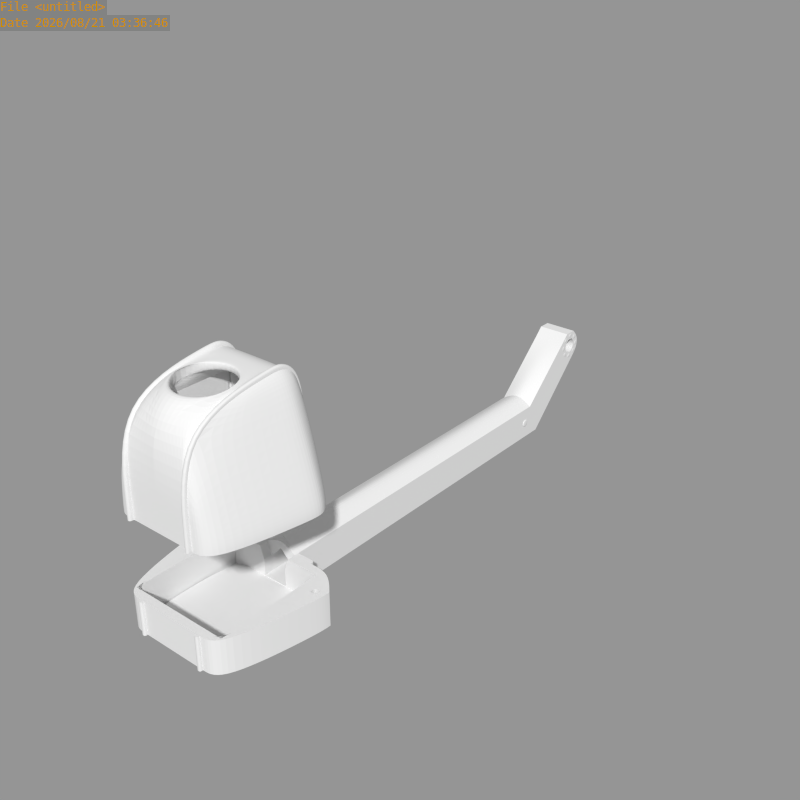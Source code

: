 # Source: CameraStand.blend  (saved by Blender 2.66.1; exported with 4.5.12 LTS)
import bpy
from mathutils import Matrix  # noqa: F401  (used for matrix-valued properties, if any)

bpy.ops.wm.read_factory_settings(use_empty=True)
scene = bpy.context.scene
scene.name = 'Scene'

# ---- collections
col_collection_1 = bpy.data.collections.new('Collection 1'); scene.collection.children.link(col_collection_1)

# ---- meshes
me_mast_long = bpy.data.meshes.new('mast.long')
me_mast_long.from_pydata([(24.0, 30.33, 9.537e-07), (24.0, -20.0, 9.537e-07), (-4.387e-05, 30.33, 0.0), (6.0, -20.0, 0.0), (29.5, -13.5, -3.815e-06), (32.5, -13.5, -3.815e-06), (29.5, -10.5, -3.815e-06), (32.5, -10.5, -3.815e-06), (35.5, -15.0, -3.815e-06), (35.5, -9.0, -3.815e-06), (26.99, 34.33, 9.537e-07), (26.99, -24.0, 9.537e-07), (17.0, 34.33, 9.537e-07), (17.0, -24.0, 9.537e-07), (-4.387e-05, 34.33, 0.0), (8.0, -26.0, 9.537e-07), (24.0, 30.33, -16.0), (24.0, -20.0, -16.0), (-4.349e-05, 30.33, -16.0), (8.0, -20.0, -16.0), (29.5, -13.5, -16.0), (32.5, -13.5, -16.0), (29.5, -10.5, -16.0), (32.5, -10.5, -16.0), (35.5, -15.0, -16.0), (35.5, -9.0, -16.0), (26.99, 34.33, -16.0), (26.99, -24.0, -16.0), (17.0, 34.33, -16.0), (17.0, -24.0, -16.0), (-4.349e-05, 34.33, -16.0), (8.0, -26.0, -16.0), (8.0, -193.9, -16.0), (8.0, -200.5, 9.537e-07), (6.0, -20.0, -10.0), (6.0, -20.0, -2.0), (6.0, -194.7, -10.0), (6.0, -199.2, -2.913), (2.996e-07, -24.0, 0.0), (2.996e-07, -200.5, 0.0), (3.473e-07, -20.0, -2.0), (3.691e-07, -199.2, -2.913), (8.0, -231.5, -30.59), (8.0, -221.1, -41.11), (8.0, -231.6, -45.37), (8.0, -235.9, -41.01), (8.0, -235.9, -34.89), (8.0, -225.4, -30.63), (8.0, -221.1, -34.99), (8.0, -225.5, -45.41), (8.0, -230.0, -34.29), (8.0, -224.8, -39.55), (8.0, -230.1, -41.69), (8.0, -232.2, -39.51), (8.0, -232.2, -36.45), (8.0, -226.9, -34.31), (8.0, -224.8, -36.49), (8.0, -227.0, -41.71), (2.996e-07, -20.0, 0.0), (6.812e-07, -24.0, -16.0), (8.004e-07, -24.0, -21.0), (8.004e-07, -193.9, -21.0), (1.029e-06, -231.5, -30.59), (1.28e-06, -221.1, -41.11), (1.382e-06, -231.6, -45.37), (1.278e-06, -235.9, -41.01), (1.132e-06, -235.9, -34.89), (1.383e-06, -225.5, -45.41), (6.812e-07, -194.7, -16.0), (6.0, -225.4, -30.63), (1.03e-06, -225.4, -30.63), (1.134e-06, -221.1, -34.99), (6.0, -221.1, -34.99), (2.159e-06, -230.0, -34.29), (4.067e-06, -224.8, -39.55), (-2.609e-06, -230.1, -41.69), (-2.609e-06, -232.2, -39.51), (-1.655e-06, -232.2, -36.45), (4.067e-06, -226.9, -34.31), (5.974e-06, -224.8, -36.49), (2.52e-07, -227.0, -41.71), (8.0, -232.0, -32.32), (8.0, -234.1, -34.47), (8.0, -232.3, -35.25), (8.0, -231.2, -34.18), (8.0, -225.0, -43.68), (8.0, -222.9, -41.53), (8.0, -224.7, -40.75), (8.0, -225.8, -41.82), (8.0, -235.0, -36.43), (8.0, -235.0, -39.49), (8.0, -233.1, -38.74), (8.0, -233.1, -37.21), (8.0, -226.9, -31.54), (8.0, -230.0, -31.52), (8.0, -229.2, -33.38), (8.0, -227.7, -33.39), (8.0, -222.0, -39.57), (8.0, -222.0, -36.51), (8.0, -223.9, -37.26), (8.0, -223.9, -38.79), (8.0, -234.2, -41.45), (8.0, -232.0, -43.63), (8.0, -231.2, -41.79), (8.0, -232.3, -40.7), (8.0, -222.8, -34.55), (8.0, -225.0, -32.37), (8.0, -225.8, -34.21), (8.0, -224.7, -35.3), (8.0, -227.0, -44.48), (8.0, -230.1, -44.46), (8.0, -229.3, -42.61), (8.0, -227.8, -42.62), (8.2, -232.0, -32.32), (8.2, -234.1, -34.47), (8.2, -232.3, -35.25), (8.2, -231.2, -34.18), (8.2, -225.0, -43.68), (8.2, -222.9, -41.53), (8.2, -224.7, -40.75), (8.2, -225.8, -41.82), (8.2, -235.0, -36.43), (8.2, -235.0, -39.49), (8.2, -233.1, -38.74), (8.2, -233.1, -37.21), (8.2, -226.9, -31.54), (8.2, -230.0, -31.52), (8.2, -229.2, -33.38), (8.2, -227.7, -33.39), (8.2, -222.0, -39.57), (8.2, -222.0, -36.51), (8.2, -223.9, -37.26), (8.2, -223.9, -38.79), (8.2, -234.2, -41.45), (8.2, -232.0, -43.63), (8.2, -231.2, -41.79), (8.2, -232.3, -40.7), (8.2, -222.8, -34.55), (8.2, -225.0, -32.37), (8.2, -225.8, -34.21), (8.2, -224.7, -35.3), (8.2, -227.0, -44.48), (8.2, -230.1, -44.46), (8.2, -229.3, -42.61), (8.2, -227.8, -42.62), (6.0, -218.6, -23.46), (8.59e-07, -218.6, -23.46), (6.0, -231.5, -30.59), (7.288e-07, -221.2, -20.43), (6.0, -221.2, -20.43), (15.0, 34.33, 0.0), (15.0, 34.33, -16.0), (17.0, 35.81, 9.537e-07), (17.0, 35.81, -16.0), (15.0, 35.81, 0.0), (15.0, 35.81, -16.0), (15.0, 30.33, 0.0), (15.0, 30.33, -16.0), (14.5, -20.0, 0.0), (15.5, -20.0, -16.0), (15.0, -26.0, 9.537e-07), (15.0, -26.0, -16.0), (17.0, -26.0, 9.537e-07), (17.0, -26.0, -16.0), (8.0, -24.0, -16.0), (8.004e-07, -26.0, -21.0), (15.0, -24.0, -16.0), (6.0, -24.0, -10.0), (8.0, -192.0, -6.0), (8.0, -192.0, -10.0), (8.0, -188.0, -6.0), (8.0, -188.0, -10.0), (8.5, -192.0, -6.0), (8.5, -192.0, -10.0), (8.5, -188.0, -6.0), (8.5, -188.0, -10.0), (8.0, -194.0, -4.0), (8.0, -194.0, -12.0), (8.0, -186.0, -4.0), (8.0, -186.0, -12.0), (24.0, 30.33, -1.673), (24.0, -20.0, -1.673), (-4.173e-05, 30.33, -1.673), (6.0, -20.0, -1.673), (2.44e-06, -20.0, -1.673), (15.0, 30.33, -1.673), (14.5, -20.0, -1.673)], [], [(3, 15, 160, 13, 1, 158), (0, 12, 150, 14, 2, 156), (6, 4, 1, 0), (5, 8, 9, 7), (1, 4, 11), (6, 7, 9, 10, 0), (10, 12, 0), (11, 13, 1), (4, 5, 8, 11), (16, 157, 18, 30, 151, 28), (22, 16, 17, 20), (21, 23, 25, 24), (17, 27, 20), (22, 16, 26, 25, 23), (26, 16, 28), (27, 17, 29), (20, 27, 24, 21), (11, 8, 24, 27), (158, 159, 19, 34, 35, 3), (10, 9, 25, 26), (9, 8, 24, 25), (5, 4, 20, 21), (12, 10, 26, 28), (7, 6, 22, 23), (13, 11, 27, 29), (4, 6, 22, 20), (28, 151, 155, 153), (5, 7, 23, 21), (0, 1, 17, 16), (168, 169, 177, 176), (156, 2, 18, 157), (161, 160, 15, 31), (35, 34, 167, 36, 37), (33, 15, 38, 39), (35, 37, 41, 40), (48, 43, 32), (47, 33, 42), (33, 47, 48, 32), (45, 46, 66, 65), (46, 42, 147, 62, 66), (44, 49, 67, 64), (61, 32, 31, 165), (44, 45, 65, 64), (15, 3, 58, 38), (58, 3, 35, 40), (68, 36, 72, 71), (69, 72, 71, 70), (69, 145, 37, 36, 72), (32, 61, 63, 43), (43, 49, 67, 63), (54, 53, 76, 77), (50, 54, 77, 73), (57, 51, 74, 80), (53, 52, 75, 76), (55, 50, 73, 78), (51, 56, 79, 74), (56, 55, 78, 79), (57, 52, 75, 80), (96, 93, 125, 128), (46, 82, 81, 42), (54, 83, 82, 46), (50, 84, 83, 54), (42, 81, 84, 50), (97, 98, 130, 129), (43, 86, 85, 49), (51, 87, 86, 43), (57, 88, 87, 51), (49, 85, 88, 57), (82, 83, 115, 114), (45, 90, 89, 46), (53, 91, 90, 45), (54, 92, 91, 53), (46, 89, 92, 54), (103, 104, 136, 135), (42, 94, 93, 47), (50, 95, 94, 42), (55, 96, 95, 50), (47, 93, 96, 55), (88, 85, 117, 120), (48, 98, 97, 43), (56, 99, 98, 48), (51, 100, 99, 56), (43, 97, 100, 51), (89, 90, 122, 121), (44, 102, 101, 45), (52, 103, 102, 44), (53, 104, 103, 52), (45, 101, 104, 53), (110, 111, 143, 142), (47, 106, 105, 48), (55, 107, 106, 47), (56, 108, 107, 55), (48, 105, 108, 56), (95, 96, 128, 127), (44, 110, 109, 49), (52, 111, 110, 44), (57, 112, 111, 52), (49, 109, 112, 57), (113, 114, 115, 116), (117, 118, 119, 120), (121, 122, 123, 124), (125, 126, 127, 128), (129, 130, 131, 132), (133, 134, 135, 136), (137, 138, 139, 140), (141, 142, 143, 144), (111, 112, 144, 143), (90, 91, 123, 122), (105, 106, 138, 137), (104, 101, 133, 136), (83, 84, 116, 115), (98, 99, 131, 130), (112, 109, 141, 144), (91, 92, 124, 123), (106, 107, 139, 138), (85, 86, 118, 117), (84, 81, 113, 116), (99, 100, 132, 131), (93, 94, 126, 125), (92, 89, 121, 124), (107, 108, 140, 139), (86, 87, 119, 118), (101, 102, 134, 133), (100, 97, 129, 132), (94, 95, 127, 126), (109, 110, 142, 141), (108, 105, 137, 140), (87, 88, 120, 119), (102, 103, 135, 134), (81, 82, 114, 113), (41, 37, 145, 146), (39, 148, 149, 33), (145, 149, 148, 146), (147, 69, 70, 62), (149, 145, 69, 147), (33, 149, 147, 42), (19, 164, 167, 34), (59, 167, 36, 68), (14, 150, 151, 30), (154, 152, 153, 155), (151, 150, 154, 155), (12, 28, 153, 152), (150, 12, 152, 154), (0, 156, 157, 16), (1, 17, 159, 158), (29, 13, 162, 163), (163, 162, 160, 161), (13, 160, 162), (159, 17, 29, 166, 164, 19), (165, 60, 164, 31), (166, 161, 31, 164), (60, 59, 164), (166, 29, 163, 161), (167, 59, 164), (169, 171, 179, 177), (173, 172, 174, 175), (171, 169, 173, 175), (169, 168, 172, 173), (170, 171, 175, 174), (168, 170, 174, 172), (171, 170, 178, 179), (170, 168, 176, 178), (178, 15, 33, 176), (32, 177, 179, 31), (33, 176, 177), (33, 177, 32), (178, 15, 31, 179), (156, 2, 182, 185), (186, 181, 180, 185, 182, 184, 183), (1, 0, 180, 181), (3, 158, 186, 183), (158, 1, 181, 186), (58, 3, 183, 184), (0, 156, 185, 180), (158, 1, 0, 156, 2, 58, 3)])
_k = {(2, 14): 1.0, (0, 1): 1.0, (2, 156): 1.0, (3, 158): 1.0, (4, 5): 1.0, (6, 7): 1.0, (4, 6): 1.0, (5, 7): 1.0, (8, 9): 1.0, (8, 11): 1.0, (9, 10): 1.0, (10, 12): 1.0, (11, 13): 1.0, (14, 150): 1.0, (15, 160): 1.0, (3, 15): 1.0, (18, 30): 1.0, (16, 17): 1.0, (18, 157): 1.0, (19, 159): 1.0, (20, 21): 1.0, (22, 23): 1.0, (20, 22): 1.0, (21, 23): 1.0, (24, 25): 1.0, (24, 27): 1.0, (25, 26): 1.0, (26, 28): 1.0, (27, 29): 1.0, (30, 151): 1.0, (31, 161): 1.0, (3, 35): 1.0, (31, 32): 1.0, (12, 28): 1.0, (13, 29): 1.0, (15, 33): 1.0, (32, 33): 1.0, (34, 35): 1.0, (36, 37): 1.0, (15, 31): 1.0, (36, 167): 1.0, (35, 37): 1.0, (38, 39): 1.0, (15, 38): 1.0, (33, 39): 1.0, (40, 41): 1.0, (37, 41): 1.0, (35, 40): 1.0, (32, 43): 1.0, (33, 42): 1.0, (44, 45): 1.0, (45, 46): 1.0, (42, 46): 1.0, (44, 49): 1.0, (43, 49): 1.0, (52, 53): 1.0, (53, 54): 1.0, (55, 56): 1.0, (50, 55): 1.0, (50, 54): 1.0, (52, 57): 1.0, (51, 56): 1.0, (51, 57): 1.0, (59, 164): 1.0, (59, 68): 1.0, (64, 65): 1.0, (65, 66): 1.0, (62, 66): 1.0, (64, 67): 1.0, (63, 67): 1.0, (3, 58): 1.0, (31, 165): 1.0, (32, 61): 1.0, (42, 147): 1.0, (36, 68): 1.0, (38, 58): 1.0, (19, 34): 1.0, (40, 58): 1.0, (41, 146): 1.0, (68, 71): 1.0, (71, 72): 1.0, (69, 72): 1.0, (43, 63): 1.0, (36, 72): 1.0, (70, 71): 1.0, (75, 76): 1.0, (76, 77): 1.0, (78, 79): 1.0, (73, 78): 1.0, (73, 77): 1.0, (75, 80): 1.0, (74, 79): 1.0, (74, 80): 1.0, (37, 145): 1.0, (62, 147): 1.0, (148, 149): 1.0, (69, 147): 1.0, (147, 149): 1.0, (59, 167): 1.0, (12, 150): 1.0, (28, 151): 1.0, (150, 151): 1.0, (152, 154): 1.0, (153, 155): 1.0, (151, 155): 1.0, (28, 153): 1.0, (150, 154): 1.0, (12, 152): 1.0, (0, 156): 1.0, (16, 157): 1.0, (156, 157): 1.0, (1, 158): 1.0, (17, 159): 1.0, (158, 159): 1.0, (13, 162): 1.0, (29, 163): 1.0, (160, 162): 1.0, (161, 163): 1.0, (19, 164): 1.0, (29, 166): 1.0, (161, 166): 1.0, (31, 164): 1.0, (60, 164): 1.0, (164, 166): 1.0, (164, 167): 1.0, (34, 167): 1.0, (168, 169): 1.0, (170, 171): 1.0, (168, 170): 1.0, (169, 171): 1.0, (176, 177): 1.0, (178, 179): 1.0, (176, 178): 1.0, (177, 179): 1.0, (15, 178): 1.0, (33, 176): 1.0, (32, 177): 1.0, (31, 179): 1.0, (33, 177): 1.0, (180, 181): 1.0, (182, 185): 1.0, (183, 186): 1.0, (183, 184): 1.0, (180, 185): 1.0, (181, 186): 1.0}
me_mast_long.attributes.new('crease_edge', 'FLOAT', 'EDGE').data.foreach_set('value', [_k.get((min(e.vertices), max(e.vertices)), 0.0) for e in me_mast_long.edges])
me_mast_long.use_remesh_preserve_volume = False
me_mast_long.use_remesh_preserve_attributes = False
me_mast_long.use_mirror_vertex_groups = False
me_mast_long.update()
me_mast_002 = bpy.data.meshes.new('mast.002')
me_mast_002.from_pydata([(-14.5, -9.062, 23.5), (-14.5, -9.062, 41.5), (-15.25, -9.062, 23.5), (-15.25, -9.062, 41.5), (-15.25, -7.562, 23.5), (-15.25, -7.562, 41.5), (-14.5, -7.562, 23.5), (-14.5, -7.562, 41.5), (-14.5, -3.562, 23.5), (-14.5, -3.562, 43.0), (-17.0, -7.562, 20.5), (-28.0, -3.562, 6.0), (-14.5, -9.062, 43.0), (-5.039e-11, -3.562, 18.4), (-5.039e-11, -0.562, 18.4), (-7.708e-11, -3.562, 6.0), (-7.708e-11, -0.562, 6.0), (-7.5, -3.562, 18.4), (-7.5, -0.562, 18.4), (-6.389e-11, -3.562, 34.4), (-6.389e-11, -0.562, 34.4), (-7.5, -3.562, 34.4), (-7.5, -0.562, 34.4), (-17.0, -9.062, 20.5), (-17.0, -3.562, 20.5), (-14.5, -7.562, 43.0), (-27.0, -3.562, 10.5), (-22.85, -55.61, 10.5), (-14.5, -55.31, 23.5), (-24.0, -54.31, -9.134e-06), (-15.0, -0.562, 6.0), (-7.924e-11, -3.562, 43.0), (-17.0, -0.562, 6.0), (-14.5, -50.0, 43.0), (-17.0, -55.31, 20.5), (-24.0, -4.562, 4.027e-07), (4.549e-14, -4.562, 1.738e-06), (0.0, -0.562, -1.697e-07), (-15.0, -0.562, 1.223e-07), (-17.0, -0.562, 2.357e-07), (-7.924e-11, -50.0, 43.0), (4.549e-14, -54.31, -7.799e-06), (-7.043e-11, -55.31, 23.5), (-5.5, -12.54, 50.86), (1.512e-11, -12.56, 50.86), (-29.5, -14.06, 5.339e-07), (-32.5, -14.06, 6.054e-07), (-29.5, -11.06, 5.339e-07), (-32.5, -11.06, 6.054e-07), (-30.85, -12.71, 10.0), (-31.15, -12.71, 10.0), (-30.85, -12.41, 10.0), (-31.15, -12.41, 10.0), (-35.5, -15.56, 6.769e-07), (-35.5, -9.562, 6.769e-07), (-26.99, -58.31, -9.063e-06), (-26.99, -0.562, 4.74e-07), (-35.5, -15.56, 6.0), (-35.5, -9.562, 6.0), (-26.99, -58.31, 6.0), (-26.99, -0.562, 6.0), (-22.48, -15.56, 48.0), (-22.48, -9.562, 48.0), (-16.98, -58.31, 48.0), (-16.98, -0.562, 48.0), (-16.99, -58.31, -9.301e-06), (-16.99, -58.31, 6.0), (0.0, -58.31, -9.706e-06), (-7.685e-11, -58.31, 6.0), (-16.98, -15.56, 53.51), (-16.98, -9.562, 53.51), (2.407e-10, -15.56, 53.51), (2.407e-10, -9.562, 53.51), (1.93e-10, -58.31, 48.0), (1.93e-10, -0.562, 48.0), (-23.84, -55.61, 6.0), (0.0, -55.31, 6.0), (-15.0, -58.31, 6.0), (-15.0, -58.31, -9.504e-06), (-14.98, -15.56, 53.51), (-14.98, -9.562, 53.51), (-14.98, -0.562, 48.0), (-14.98, -58.31, 48.0), (-15.0, 1.438, 6.0), (-17.0, 1.438, 6.0), (-15.0, 1.438, 1.223e-07), (-17.0, 1.438, 2.357e-07), (-16.98, 0.438, 49.0), (-14.98, 0.438, 49.0), (-16.98, -59.31, 49.0), (-16.99, -60.31, -9.301e-06), (-16.99, -60.31, 6.0), (-15.0, -60.31, 6.0), (-15.0, -60.31, -9.504e-06), (-14.98, -59.31, 49.0), (-16.98, -15.56, 55.51), (-16.98, -9.562, 55.51), (-14.98, -15.56, 55.51), (-14.98, -9.562, 55.51), (0.0, -49.51, 53.51), (0.0, -14.51, 53.51), (-20.0, -32.01, 53.51), (-14.98, -32.01, 51.85), (0.0, -49.51, 45.47), (0.0, -14.51, 49.33), (-20.0, -32.01, 47.37)], [], [(2, 3, 1, 0), (4, 5, 3, 2), (8, 9, 7, 6), (4, 6, 7, 5), (33, 1, 12), (25, 5, 7), (34, 23, 0, 28), (10, 24, 8, 6), (23, 2, 0), (10, 6, 4), (23, 10, 4, 2), (24, 17, 8), (21, 19, 31, 9), (17, 15, 13), (0, 1, 33, 28), (75, 27, 34, 28, 42, 76), (15, 11, 35, 36), (17, 26, 11, 15), (18, 14, 16, 30), (30, 16, 37, 38), (9, 8, 17, 21), (33, 40, 42, 28), (41, 29, 75, 76), (3, 12, 1), (34, 27, 26, 24, 10, 23), (3, 5, 25, 12), (26, 17, 24), (7, 9, 25), (43, 9, 31, 44), (43, 44, 104, 105), (33, 105, 103, 40), (50, 52, 51, 49), (48, 52, 50, 46), (46, 50, 49, 45), (47, 51, 52, 48), (45, 49, 51, 47), (54, 58, 60, 56), (55, 59, 57, 53), (53, 57, 58, 54), (59, 63, 61, 57), (57, 61, 62, 58), (58, 62, 64, 60), (56, 60, 32, 39), (66, 91, 89, 63), (60, 64, 32), (55, 65, 66, 59), (63, 59, 66), (78, 67, 68, 77), (80, 79, 71, 72), (64, 87, 84, 32), (77, 68, 73, 82), (80, 72, 74, 81), (69, 61, 63), (70, 62, 61, 69), (70, 64, 62), (65, 29, 41, 67, 78), (47, 48, 54, 35), (54, 56, 35), (35, 56, 39), (55, 29, 65), (29, 55, 53), (29, 53, 46, 45), (48, 46, 53, 54), (45, 47, 35, 29), (26, 27, 75, 11), (11, 75, 29, 35), (82, 94, 92, 77), (79, 80, 98, 97), (35, 39, 38, 37, 36), (74, 20, 22, 81), (81, 22, 18, 30), (38, 39, 86, 85), (84, 83, 85, 86), (83, 84, 87, 88), (30, 83, 88, 81), (39, 32, 84, 86), (30, 38, 85, 83), (90, 93, 92, 91), (91, 92, 94, 89), (78, 93, 90, 65), (77, 92, 93, 78), (65, 90, 91, 66), (96, 95, 97, 98), (70, 69, 95, 96), (69, 63, 89, 95), (97, 94, 82, 102, 79), (95, 89, 94, 97), (96, 98, 88, 87), (81, 88, 98, 80), (70, 96, 87, 64), (21, 17, 13, 19), (20, 14, 18, 22), (82, 73, 99, 101, 102), (79, 102, 101, 100, 71), (100, 101, 105, 104), (101, 99, 103, 105), (12, 43, 105, 33), (25, 9, 43, 12)])
_k = {(0, 1): 1.0, (0, 28): 1.0, (2, 3): 1.0, (1, 3): 1.0, (0, 2): 1.0, (4, 5): 1.0, (3, 5): 1.0, (2, 4): 1.0, (6, 7): 1.0, (4, 6): 1.0, (8, 9): 1.0, (7, 9): 1.0, (6, 8): 1.0, (5, 7): 1.0, (6, 10): 1.0, (0, 23): 1.0, (13, 17): 1.0, (3, 12): 1.0, (14, 18): 1.0, (23, 34): 1.0, (5, 25): 1.0, (18, 22): 1.0, (17, 21): 1.0, (19, 21): 1.0, (20, 22): 1.0, (10, 24): 1.0, (8, 24): 1.0, (11, 26): 1.0, (2, 23): 1.0, (4, 10): 1.0, (10, 23): 1.0, (9, 31): 1.0, (27, 34): 1.0, (28, 33): 1.0, (11, 35): 1.0, (19, 31): 1.0, (13, 15): 1.0, (14, 16): 1.0, (29, 35): 1.0, (28, 34): 1.0, (42, 76): 1.0, (37, 38): 1.0, (1, 33): 1.0, (15, 36): 1.0, (30, 38): 1.0, (16, 37): 1.0, (35, 36): 1.0, (40, 42): 1.0, (33, 40): 1.0, (28, 42): 1.0, (29, 41): 1.0, (12, 25): 1.0, (24, 26): 1.0, (31, 44): 1.0, (12, 33): 1.0, (1, 12): 1.0, (7, 25): 1.0, (9, 25): 1.0, (9, 43): 1.0, (43, 44): 1.0, (45, 46): 1.0, (47, 48): 1.0, (45, 47): 1.0, (46, 48): 1.0, (49, 50): 1.0, (51, 52): 1.0, (49, 51): 1.0, (50, 52): 1.0, (53, 54): 1.0, (54, 56): 1.0, (53, 55): 1.0, (39, 56): 1.0, (32, 39): 1.0, (32, 64): 1.0, (65, 66): 1.0, (55, 65): 1.0, (63, 66): 1.0, (67, 68): 1.0, (69, 70): 1.0, (71, 72): 1.0, (72, 74): 1.0, (20, 74): 1.0, (68, 73): 1.0, (64, 70): 1.0, (63, 69): 1.0, (41, 67): 1.0, (36, 37): 1.0, (29, 75): 1.0, (41, 76): 1.0, (27, 75): 1.0, (67, 78): 1.0, (77, 78): 1.0, (79, 80): 1.0, (77, 82): 1.0, (80, 81): 1.0, (38, 39): 1.0, (39, 86): 1.0, (30, 81): 1.0, (85, 86): 1.0, (38, 85): 1.0, (90, 93): 1.0, (65, 90): 1.0, (78, 93): 1.0}
me_mast_002.attributes.new('crease_edge', 'FLOAT', 'EDGE').data.foreach_set('value', [_k.get((min(e.vertices), max(e.vertices)), 0.0) for e in me_mast_002.edges])
me_mast_002.use_remesh_preserve_volume = False
me_mast_002.use_remesh_preserve_attributes = False
me_mast_002.use_mirror_vertex_groups = False
me_mast_002.update()

# ---- objects
ob_s_203_04 = bpy.data.objects.new('S.203.04', me_mast_long)
ob_s_204_04 = bpy.data.objects.new('S.204.04', me_mast_002)

# ---- transforms, parenting, visibility, modifiers, constraints
ob_s_203_04.location = (0.0, 0.0, 0.0)
ob_s_203_04.rotation_euler = (0.0, 3.142, 3.142)
ob_s_203_04.lineart.crease_threshold = 0.0
_m = ob_s_203_04.modifiers.new('Mirror', 'MIRROR')
_m = ob_s_203_04.modifiers.new('Subsurf', 'SUBSURF')
_m.uv_smooth = 'PRESERVE_CORNERS'
_m.levels = 3
_m.render_levels = 3
_m.show_only_control_edges = False
ob_s_204_04.location = (0.0, 24.51, 52.64)
ob_s_204_04.rotation_euler = (6.283, -0.0, 0.0)
ob_s_204_04.lineart.crease_threshold = 0.0
_m = ob_s_204_04.modifiers.new('Mirror', 'MIRROR')
_m = ob_s_204_04.modifiers.new('Subsurf', 'SUBSURF')
_m.uv_smooth = 'PRESERVE_CORNERS'
_m.levels = 3
_m.render_levels = 3
_m.show_only_control_edges = False

# ---- collection membership
col_collection_1.objects.link(ob_s_203_04)
col_collection_1.objects.link(ob_s_204_04)

# ---- scene / render settings (as saved in the file)
scene.frame_start = 1; scene.frame_end = 250; scene.frame_set(0)
scene.render.engine = 'CYCLES'
scene.render.image_settings.color_mode = 'RGB'
scene.render.image_settings.compression = 90
scene.render.resolution_x = 640
scene.render.resolution_y = 640
scene.render.dither_intensity = 0.0
scene.render.use_border = True
scene.render.bake_margin = 2
scene.render.bake_bias = 0.0
scene.render.use_stamp_time = False
scene.render.use_stamp_frame = False
scene.render.use_stamp_camera = False
scene.render.use_stamp_scene = False
scene.render.use_stamp_render_time = False
scene.render.use_stamp = True
scene.render.stamp_foreground = (0.8, 0.5517, 0.0, 1.0)
scene.cycles.use_denoising = False
scene.cycles.samples = 350
scene.cycles.sampling_pattern = 'TABULATED_SOBOL'
scene.cycles.light_sampling_threshold = 0.0
scene.cycles.use_adaptive_sampling = False
scene.cycles.use_light_tree = False
scene.cycles.blur_glossy = 0.0
scene.cycles.volume_bounces = 1
scene.cycles.pixel_filter_type = 'GAUSSIAN'
scene.cycles.sample_clamp_indirect = 0.0
scene.view_settings.view_transform = 'Standard'
bpy.context.view_layer.update()

# ---- added for rendering (the .blend has no active camera and no usable light): camera, sun + grey world if the file has none
cam_auto = bpy.data.cameras.new('AutoCamera')
cam_auto.lens = 50.0
cam_auto.sensor_width = 36.0
cam_auto.clip_end = 4886.73
ob_auto_camera = bpy.data.objects.new('AutoCamera', cam_auto)
scene.collection.objects.link(ob_auto_camera)
ob_auto_camera.location = (278.447, -234.089, 276.831)
ob_auto_camera.rotation_euler = (1.09748, -7.21219e-08, 0.694738)
scene.camera = ob_auto_camera
light_auto_sun = bpy.data.lights.new('AutoSun', 'SUN')
light_auto_sun.energy = 3.0
light_auto_sun.angle = 0.0523599
ob_auto_sun = bpy.data.objects.new('AutoSun', light_auto_sun)
scene.collection.objects.link(ob_auto_sun)
ob_auto_sun.rotation_euler = (0.872665, 0.174533, 0.523599)
if scene.world is None:
    world_auto = bpy.data.worlds.new('AutoWorld')
    world_auto.color = (0.3, 0.3, 0.3)
    scene.world = world_auto
bpy.context.view_layer.update()
